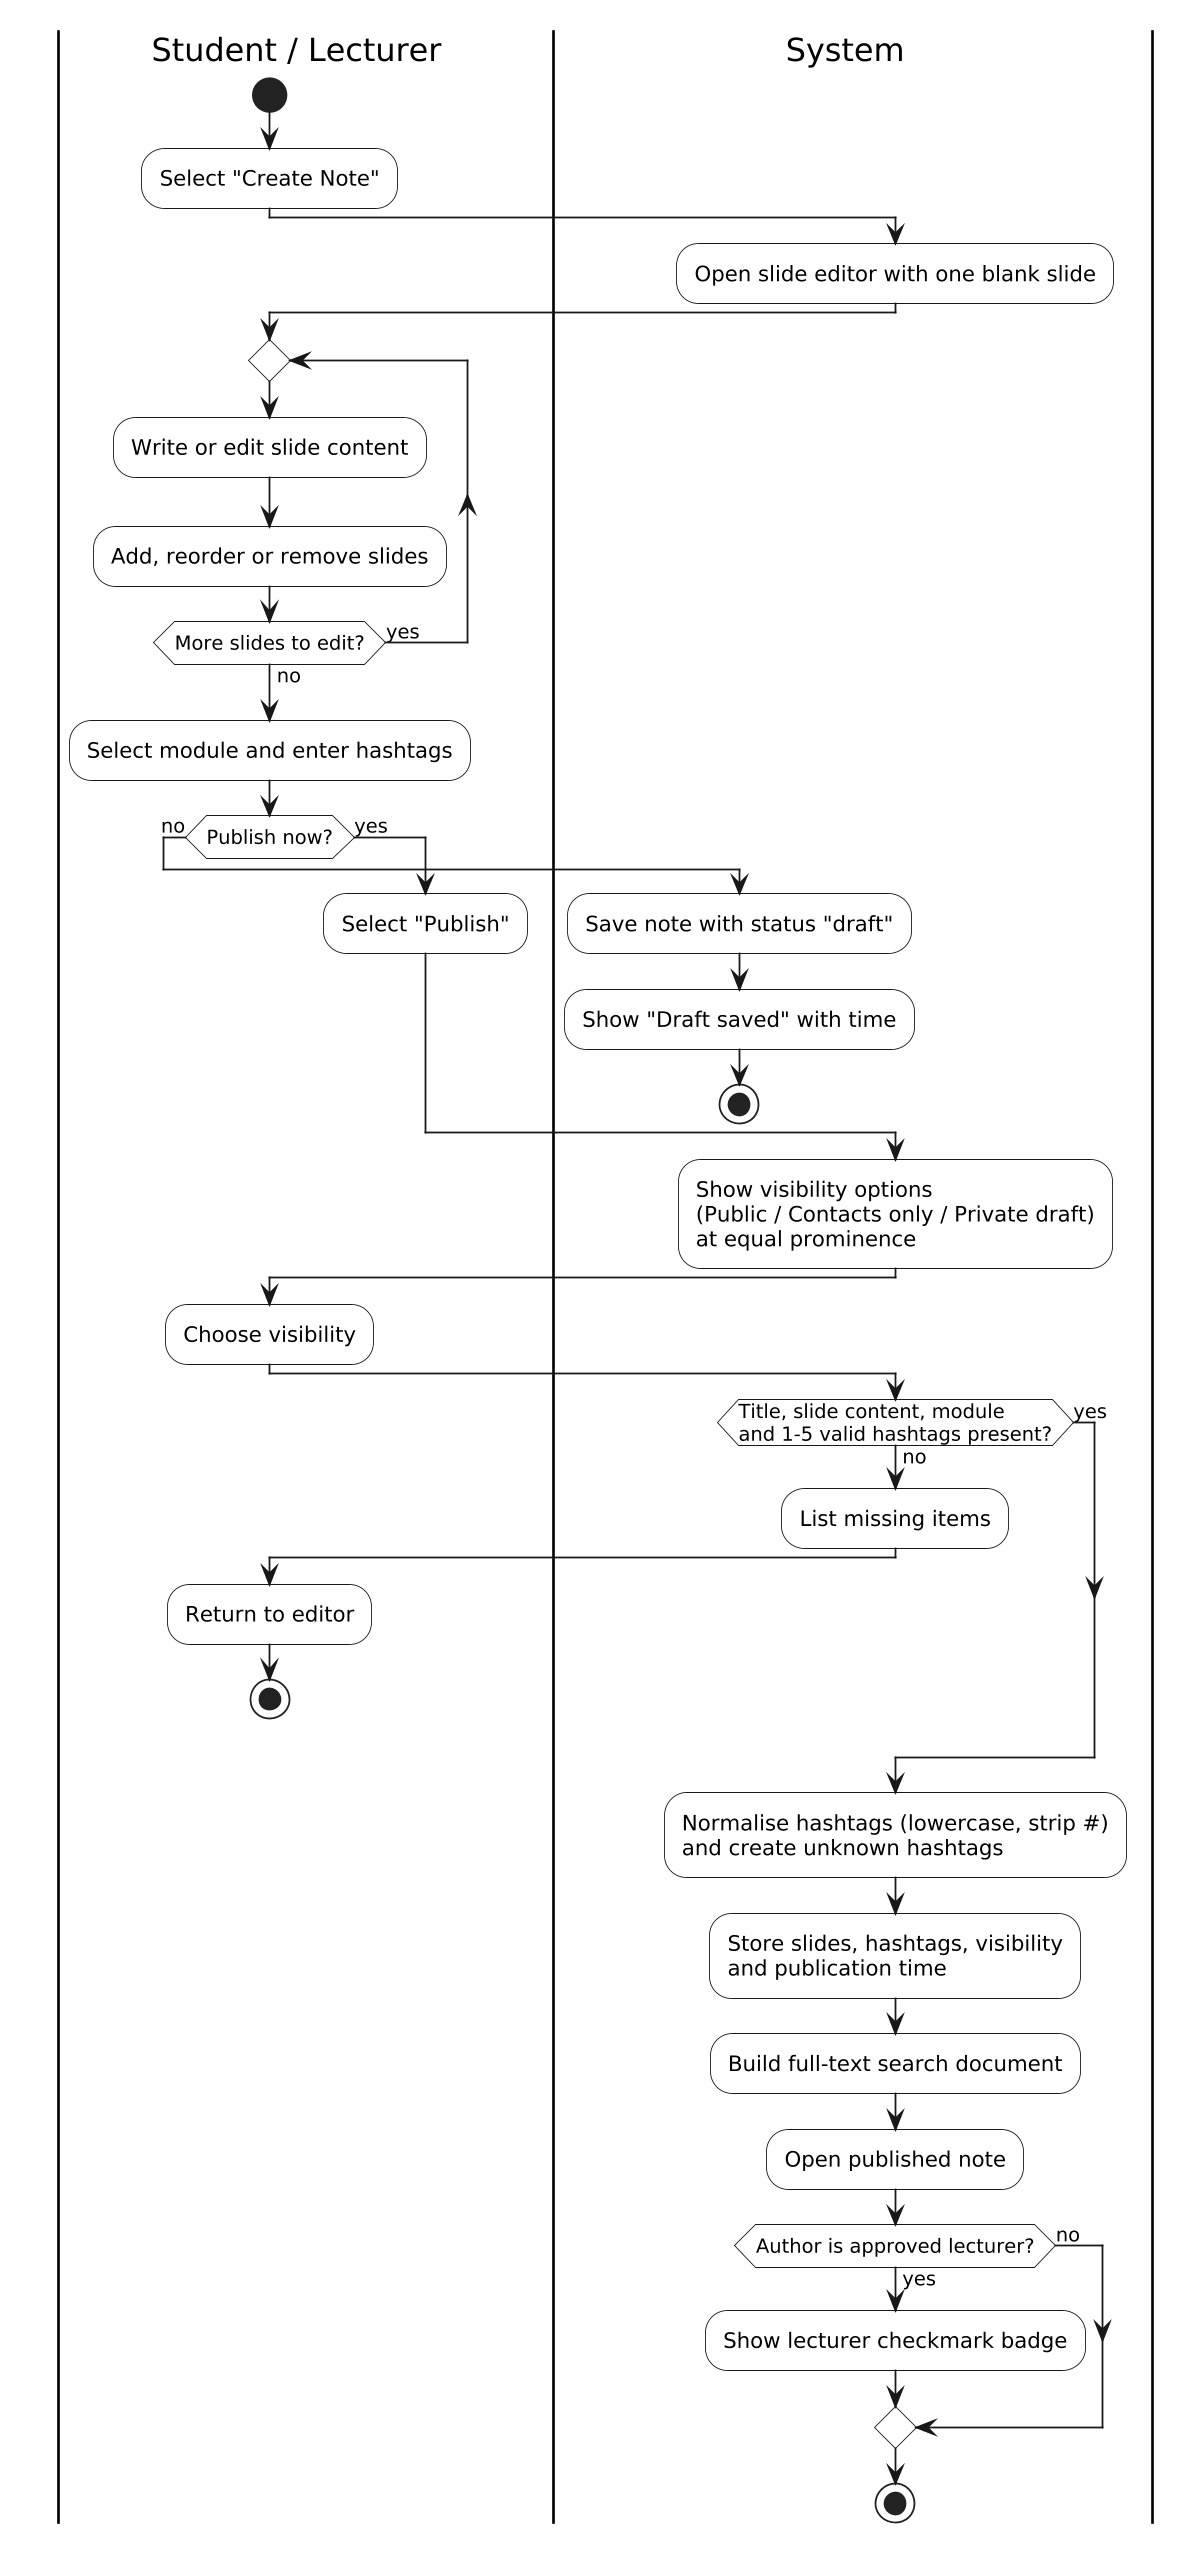

The diagram above was rendered by PlantUML. Its source (embedded in the PNG):
@startuml act_publish_note
skinparam shadowing false
skinparam monochrome true
skinparam defaultFontName Arial
skinparam dpi 170
skinparam ActivityBackgroundColor white
skinparam SwimlaneWidth same
|Student / Lecturer|
start
:Select "Create Note";
|System|
:Open slide editor with one blank slide;
|Student / Lecturer|
repeat
  :Write or edit slide content;
  :Add, reorder or remove slides;
repeat while (More slides to edit?) is (yes) not (no)
:Select module and enter hashtags;
if (Publish now?) then (no)
  |System|
  :Save note with status "draft";
  :Show "Draft saved" with time;
  stop
else (yes)
  |Student / Lecturer|
  :Select "Publish";
endif
|System|
:Show visibility options\n(Public / Contacts only / Private draft)\nat equal prominence;
|Student / Lecturer|
:Choose visibility;
|System|
if (Title, slide content, module\nand 1-5 valid hashtags present?) then (no)
  :List missing items;
  |Student / Lecturer|
  :Return to editor;
  stop
else (yes)
endif
|System|
:Normalise hashtags (lowercase, strip #)\nand create unknown hashtags;
:Store slides, hashtags, visibility\nand publication time;
:Build full-text search document;
:Open published note;
if (Author is approved lecturer?) then (yes)
  :Show lecturer checkmark badge;
else (no)
endif
stop
@enduml